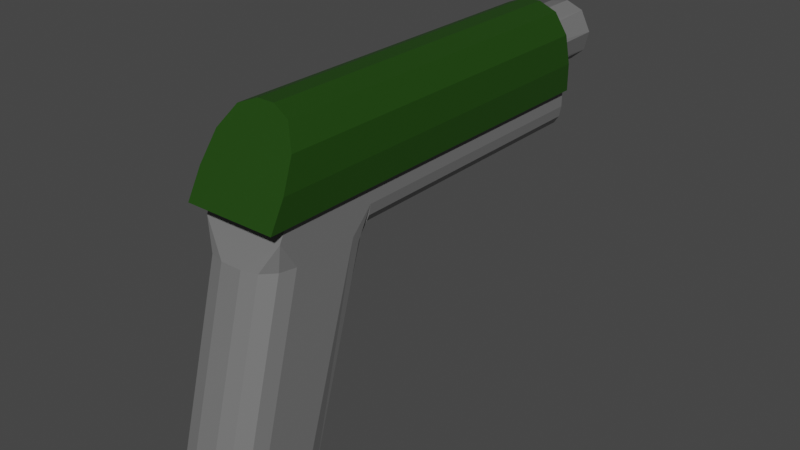 # Source: Shotgun.blend  (saved by Blender 3.4.6; exported with 4.5.12 LTS)
import bpy
from mathutils import Matrix  # noqa: F401  (used for matrix-valued properties, if any)

bpy.ops.wm.read_factory_settings(use_empty=True)
scene = bpy.context.scene
scene.name = 'Scene'

# ---- collections
col_collection = bpy.data.collections.new('Collection'); scene.collection.children.link(col_collection)

# ---- materials (node trees are filled in below, after node groups)
mat_lmg_main_001 = bpy.data.materials.new('LMG_main.001')
mat_lmg_main_001.use_transparent_shadow = False
mat_lmg_grey_001 = bpy.data.materials.new('LMG_grey.001')
mat_lmg_grey_001.use_transparent_shadow = False

# ---- material node trees
mat_lmg_main_001.use_nodes = True; mat_lmg_main_001.node_tree.nodes.clear()
_N = mat_lmg_main_001.node_tree.nodes; _L = mat_lmg_main_001.node_tree.links
n0 = _N.new('ShaderNodeBsdfPrincipled'); n0.name = 'Principled BSDF'; n0.location = (10, 300)
n0.distribution = 'GGX'
n0.subsurface_method = 'RANDOM_WALK_SKIN'
n0.inputs[0].default_value = (0.01214, 0.05497, 0.001981, 1.0)
n0.inputs[3].default_value = 1.45
n0.inputs[27].default_value = (0.0, 0.0, 0.0, 1.0)
n0.inputs[28].default_value = 1.0
n1 = _N.new('ShaderNodeOutputMaterial'); n1.name = 'Material Output'; n1.location = (300, 300)
_L.new(n0.outputs[0], n1.inputs[0])
n1.is_active_output = True
mat_lmg_grey_001.use_nodes = True; mat_lmg_grey_001.node_tree.nodes.clear()
_N = mat_lmg_grey_001.node_tree.nodes; _L = mat_lmg_grey_001.node_tree.links
n0 = _N.new('ShaderNodeBsdfPrincipled'); n0.name = 'Principled BSDF'; n0.location = (10, 300)
n0.distribution = 'GGX'
n0.subsurface_method = 'RANDOM_WALK_SKIN'
n0.inputs[0].default_value = (0.1679, 0.1679, 0.1679, 1.0)
n0.inputs[3].default_value = 1.45
n0.inputs[27].default_value = (0.0, 0.0, 0.0, 1.0)
n0.inputs[28].default_value = 1.0
n1 = _N.new('ShaderNodeOutputMaterial'); n1.name = 'Material Output'; n1.location = (300, 300)
_L.new(n0.outputs[0], n1.inputs[0])
n1.is_active_output = True

# ---- world
world_world = bpy.data.worlds.new('World'); scene.world = world_world
world_world.use_nodes = True; world_world.node_tree.nodes.clear()
_N = world_world.node_tree.nodes; _L = world_world.node_tree.links
n0 = _N.new('ShaderNodeOutputWorld'); n0.name = 'World Output'; n0.location = (300, 300)
n1 = _N.new('ShaderNodeBackground'); n1.name = 'Background'; n1.location = (10, 300)
n1.inputs[0].default_value = (0.05088, 0.05088, 0.05088, 1.0)
_L.new(n1.outputs[0], n0.inputs[0])
n0.is_active_output = True
world_world.color = (0.05088, 0.05088, 0.05088)
world_world.use_sun_shadow = False
world_world.sun_shadow_jitter_overblur = 0.0

# ---- meshes
me_cube = bpy.data.meshes.new('Cube')
me_cube.from_pydata([(-0.3855, -3.039, -0.2029), (-0.3855, 0.5791, -0.2029), (0.3855, 0.5791, -0.2029), (0.3855, -3.039, -0.2029), (0.3855, -2.134, -0.2029), (-0.3855, -2.134, -0.2029), (-0.4331, -3.235, -0.2029), (-0.4331, 0.5791, -0.2029), (0.4331, 0.5791, -0.2029), (0.4331, -3.235, -0.2029), (0.4331, -2.134, -0.2029), (-0.4331, -2.134, -0.2029), (-0.2483, 0.5791, -0.5791), (-0.3855, 0.5791, -0.373), (-0.3169, 0.5791, -0.5515), (-0.3672, 0.5791, -0.4761), (0.3855, 0.5791, -0.373), (0.2483, 0.5791, -0.5791), (0.3672, 0.5791, -0.4761), (0.3169, 0.5791, -0.5515), (-0.3855, -2.134, -0.373), (-0.2483, -2.134, -0.5791), (-0.3855, -2.34, -0.5791), (-0.3672, -2.134, -0.4761), (-0.3169, -2.134, -0.5515), (0.2483, -2.134, -0.5791), (0.3855, -2.134, -0.373), (0.3855, -2.34, -0.5791), (0.3169, -2.134, -0.5515), (0.3672, -2.134, -0.4761), (-0.08209, -2.807, 0.5791), (-0.4331, -3.095, 0.05187), (-0.2576, -2.846, 0.5085), (-0.3861, -2.951, 0.3155), (-0.4331, -2.134, 0.05187), (-0.08209, -2.134, 0.5791), (-0.3861, -2.134, 0.3155), (-0.2576, -2.134, 0.5085), (-0.4331, 0.5791, 0.05187), (-0.08209, 0.5791, 0.5791), (-0.3861, 0.5791, 0.3155), (-0.2576, 0.5791, 0.5085), (0.08209, 0.5791, 0.5791), (0.4331, 0.5791, 0.05187), (0.2576, 0.5791, 0.5085), (0.3861, 0.5791, 0.3155), (0.4331, -2.134, 0.05187), (0.08209, -2.134, 0.5791), (0.3861, -2.134, 0.3155), (0.2576, -2.134, 0.5085), (0.4331, -3.095, 0.05187), (0.08209, -2.807, 0.5791), (0.3861, -2.951, 0.3155), (0.2576, -2.846, 0.5085), (-0.3855, -2.951, -0.5791), (-0.1025, -3.244, -0.5791), (-0.3855, -3.108, -0.3308), (-0.3476, -3.098, -0.5791), (-0.244, -3.205, -0.5791), (0.1025, -3.244, -0.5791), (0.3855, -2.951, -0.5791), (0.3855, -3.108, -0.3308), (0.244, -3.205, -0.5791), (0.3476, -3.098, -0.5791), (-0.3855, -2.966, -2.583), (-0.1025, -2.673, -2.583), (-0.3476, -2.819, -2.583), (-0.244, -2.712, -2.583), (-0.1025, -3.783, -2.583), (-0.3855, -3.49, -2.583), (-0.244, -3.744, -2.583), (-0.3476, -3.636, -2.583), (0.3855, -3.49, -2.583), (0.1025, -3.783, -2.583), (0.3476, -3.636, -2.583), (0.244, -3.744, -2.583), (0.1025, -2.673, -2.583), (0.3855, -2.966, -2.583), (0.244, -2.712, -2.583), (0.3476, -2.819, -2.583), (-0.2483, -2.134, -0.5791), (-0.3855, -2.34, -0.5791), (-0.3169, -2.181, -0.652), (-0.3672, -2.257, -0.652), (0.3855, -2.34, -0.5791), (0.2483, -2.134, -0.5791), (0.3672, -2.257, -0.652), (0.3169, -2.181, -0.652), (0.02854, 1.146, 0.4539), (0.1942, 1.146, 0.3876), (0.05699, -0.9395, 0.4507), (0.1608, -0.9395, 0.4048), (0.2936, 1.146, 0.1931), (0.2475, -0.9395, 0.3208), (0.2928, -0.9395, 0.1569), (0.2475, 1.146, 0.007526), (0.1188, 1.146, -0.1036), (0.228, -0.9395, -0.02298), (-0.02341, 1.146, -0.1256), (0.05732, -0.9395, -0.124), (-0.1566, 1.146, -0.08337), (-0.1188, -0.9395, -0.1036), (-0.2539, 1.146, 0.02267), (-0.2928, 1.146, 0.1569), (-0.2601, -0.9395, 0.0251), (-0.2898, -0.9395, 0.1927), (-0.2587, 1.146, 0.2966), (-0.2539, -0.9395, 0.3056), (-0.1469, 1.146, 0.4212), (-0.1322, -0.9395, 0.4291)], [], [(5, 0, 6, 11), (0, 3, 9, 6), (54, 56, 0, 5, 20, 22), (2, 1, 7, 8), (4, 2, 8, 10), (16, 2, 4, 26), (3, 4, 10, 9), (1, 5, 11, 7), (80, 21, 25, 85, 76, 65), (27, 26, 4, 3, 61, 60), (84, 27, 60, 72, 77), (20, 23, 24, 21, 80, 82, 83, 81, 22), (54, 22, 81, 64, 69), (59, 55, 68, 73), (64, 66, 67, 65, 76, 78, 79, 77, 72, 74, 75, 73, 68, 70, 71, 69), (12, 17, 25, 21), (12, 14, 15, 13, 1, 2, 16, 18, 19, 17), (7, 38, 40, 41, 39, 42, 44, 45, 43, 8), (8, 43, 46, 10), (47, 35, 30, 51), (42, 39, 35, 47), (11, 34, 38, 7), (10, 46, 50, 9), (9, 50, 52, 53, 51, 30, 32, 33, 31, 6), (25, 28, 29, 26, 27, 84, 86, 87, 85), (25, 17, 19, 28), (28, 19, 18, 29), (29, 18, 16, 26), (12, 21, 24, 14), (14, 24, 23, 15), (15, 23, 20, 13), (20, 5, 1, 13), (35, 39, 41, 37), (37, 41, 40, 36), (36, 40, 38, 34), (47, 51, 53, 49), (49, 53, 52, 48), (48, 52, 50, 46), (30, 35, 37, 32), (32, 37, 36, 33), (33, 36, 34, 31), (42, 47, 49, 44), (44, 49, 48, 45), (45, 48, 46, 43), (6, 31, 34, 11), (54, 57, 56), (57, 58, 56), (58, 55, 56), (59, 62, 61), (62, 63, 61), (63, 60, 61), (54, 69, 71, 57), (57, 71, 70, 58), (58, 70, 68, 55), (72, 60, 63, 74), (74, 63, 62, 75), (75, 62, 59, 73), (64, 81, 83, 66), (66, 83, 82, 67), (67, 82, 80, 65), (84, 77, 79, 86), (86, 79, 78, 87), (87, 78, 76, 85), (59, 61, 3, 0, 56, 55), (88, 90, 89), (95, 92, 94, 97), (89, 93, 92), (97, 96, 95), (99, 98, 96), (101, 100, 98), (104, 102, 100), (104, 103, 102), (89, 90, 91), (91, 93, 89), (93, 94, 92), (106, 103, 105, 107), (96, 97, 99), (99, 101, 98), (101, 104, 100), (103, 104, 105), (108, 106, 107, 109), (88, 108, 109, 90), (101, 99, 97, 94, 93, 91, 90, 109, 107, 105, 104), (108, 88, 89, 92, 95, 96, 98, 100, 102, 103, 106)])
me_cube.polygons.foreach_set('material_index', [0, 0, 1, 0, 0, 1, 0, 0, 1, 1, 1, 1, 1, 1, 1, 1, 1, 0, 0, 0, 0, 0, 0, 0, 1, 1, 1, 1, 1, 1, 1, 1, 0, 0, 0, 0, 0, 0, 0, 0, 0, 0, 0, 0, 0, 1, 1, 1, 1, 1, 1, 1, 1, 1, 1, 1, 1, 1, 1, 1, 1, 1, 1, 1, 1, 1, 1, 1, 1, 1, 1, 1, 1, 1, 1, 1, 1, 1, 1, 1, 1, 1, 1, 1])
_uv = me_cube.uv_layers.new(name='UVMap')
_uv.uv.foreach_set('vector', [0.4562, 0.07259, 0.4562, 0.0, 0.4562, 0.0, 0.4562, 0.07259, 0.4562, 1.0, 0.4562, 0.75, 0.4562, 0.75, 0.4562, 1.0, 0.375, 0.01916, 0.4286, 0.0, 0.4562, 0.0, 0.4562, 0.07259, 0.4195, 0.07259, 0.375, 0.05911, 0.4562, 0.5, 0.4562, 0.25, 0.4562, 0.25, 0.4562, 0.5, 0.4562, 0.6774, 0.4562, 0.5, 0.4562, 0.5, 0.4562, 0.6774, 0.4195, 0.5, 0.4562, 0.5, 0.4562, 0.6774, 0.4195, 0.6774, 0.4562, 0.75, 0.4562, 0.6774, 0.4562, 0.6774, 0.4562, 0.75, 0.4562, 0.25, 0.4562, 0.07259, 0.4562, 0.07259, 0.4562, 0.25, 0.1695, 0.6774, 0.1695, 0.6774, 0.3305, 0.6774, 0.3305, 0.6774, 0.2832, 0.6774, 0.2168, 0.6774, 0.375, 0.6909, 0.4195, 0.6774, 0.4562, 0.6774, 0.4562, 0.75, 0.4286, 0.75, 0.375, 0.7308, 0.375, 0.6909, 0.375, 0.6909, 0.375, 0.7308, 0.375, 0.7308, 0.375, 0.6966, 0.375, 0.07259, 0.375, 0.07259, 0.375, 0.07259, 0.375, 0.07259, 0.375, 0.07259, 0.375, 0.07121, 0.375, 0.06625, 0.375, 0.05911, 0.375, 0.05911, 0.375, 0.01916, 0.375, 0.05911, 0.375, 0.05911, 0.375, 0.05342, 0.375, 0.01916, 0.375, 0.8418, 0.375, 0.9082, 0.375, 0.9082, 0.375, 0.8418, 0.125, 0.6966, 0.1373, 0.687, 0.1709, 0.68, 0.2168, 0.6774, 0.2832, 0.6774, 0.3291, 0.6783, 0.3709, 0.687, 0.375, 0.6966, 0.375, 0.7308, 0.3627, 0.7404, 0.3291, 0.7474, 0.2832, 0.75, 0.2168, 0.75, 0.1709, 0.7474, 0.1373, 0.7404, 0.125, 0.7308, 0.1695, 0.5, 0.3305, 0.5, 0.3305, 0.6774, 0.1695, 0.6774, 0.375, 0.2945, 0.381, 0.2722, 0.3972, 0.256, 0.4195, 0.25, 0.4562, 0.25, 0.4562, 0.5, 0.4195, 0.5, 0.3972, 0.494, 0.381, 0.4778, 0.375, 0.4555, 0.4562, 0.25, 0.5112, 0.25, 0.5681, 0.2636, 0.6098, 0.3007, 0.625, 0.3513, 0.625, 0.3987, 0.6098, 0.4493, 0.5681, 0.4864, 0.5112, 0.5, 0.4562, 0.5, 0.4562, 0.5, 0.5112, 0.5, 0.5112, 0.6774, 0.4562, 0.6774, 0.7263, 0.6774, 0.7737, 0.6774, 0.7737, 0.75, 0.7263, 0.75, 0.7263, 0.5, 0.7737, 0.5, 0.7737, 0.6774, 0.7263, 0.6774, 0.4562, 0.07259, 0.5112, 0.07259, 0.5112, 0.25, 0.4562, 0.25, 0.4562, 0.6774, 0.5112, 0.6774, 0.5112, 0.75, 0.4562, 0.75, 0.4562, 0.75, 0.5112, 0.75, 0.5681, 0.7636, 0.6098, 0.8007, 0.625, 0.8513, 0.625, 0.8987, 0.6098, 0.9493, 0.5681, 0.9864, 0.5112, 1.0, 0.4562, 1.0, 0.3305, 0.6774, 0.3528, 0.6774, 0.369, 0.6774, 0.375, 0.6774, 0.375, 0.6909, 0.375, 0.6909, 0.3739, 0.684, 0.3537, 0.6779, 0.3305, 0.6774, 0.3305, 0.6774, 0.3305, 0.5, 0.3528, 0.5, 0.3528, 0.6774, 0.3528, 0.6774, 0.3528, 0.5, 0.3972, 0.5, 0.3972, 0.6774, 0.3972, 0.6774, 0.3972, 0.5, 0.4195, 0.5, 0.4195, 0.6774, 0.1695, 0.5, 0.1695, 0.6774, 0.1472, 0.6774, 0.1472, 0.5, 0.1472, 0.5, 0.1472, 0.6774, 0.125, 0.6774, 0.125, 0.5, 0.375, 0.25, 0.375, 0.07259, 0.4195, 0.07259, 0.4195, 0.25, 0.4195, 0.07259, 0.4562, 0.07259, 0.4562, 0.25, 0.4195, 0.25, 0.7737, 0.6774, 0.7737, 0.5, 0.875, 0.5, 0.875, 0.6774, 0.625, 0.07259, 0.625, 0.25, 0.5681, 0.25, 0.5681, 0.07259, 0.5681, 0.07259, 0.5681, 0.25, 0.5112, 0.25, 0.5112, 0.07259, 0.7263, 0.6774, 0.7263, 0.75, 0.6757, 0.7559, 0.6757, 0.6774, 0.6757, 0.6774, 0.6757, 0.7559, 0.5681, 0.75, 0.5681, 0.6774, 0.5681, 0.6774, 0.5681, 0.75, 0.5112, 0.75, 0.5112, 0.6774, 0.7737, 0.75, 0.7737, 0.6774, 0.875, 0.6774, 0.875, 0.75, 0.625, 0.0, 0.625, 0.07259, 0.5681, 0.07259, 0.5681, 0.0, 0.5681, 0.0, 0.5681, 0.07259, 0.5112, 0.07259, 0.5112, 0.0, 0.7263, 0.5, 0.7263, 0.6774, 0.6757, 0.6774, 0.6757, 0.5, 0.6757, 0.5, 0.6757, 0.6774, 0.5681, 0.6774, 0.5681, 0.5, 0.5681, 0.5, 0.5681, 0.6774, 0.5112, 0.6774, 0.5112, 0.5, 0.4562, 0.0, 0.5112, 0.0, 0.5112, 0.07259, 0.4562, 0.07259, 0.375, 0.01916, 0.375, 0.009581, 0.4286, 0.0, 0.375, 0.009581, 0.375, 0.002567, 0.4286, 0.0, 0.375, 0.002567, 0.375, 0.0, 0.4286, 0.0, 0.375, 0.8418, 0.375, 0.7959, 0.4286, 0.75, 0.375, 0.7959, 0.375, 0.7623, 0.4286, 0.75, 0.375, 0.7623, 0.375, 0.75, 0.4286, 0.75, 0.375, 0.01916, 0.375, 0.01916, 0.375, 0.009581, 0.375, 0.009581, 0.375, 0.009581, 0.375, 0.009581, 0.375, 0.0, 0.375, 0.0, 0.375, 1.0, 0.375, 1.0, 0.375, 0.9082, 0.375, 0.9082, 0.375, 0.7308, 0.375, 0.7308, 0.375, 0.7404, 0.375, 0.7404, 0.375, 0.7404, 0.375, 0.7404, 0.375, 0.7959, 0.375, 0.7959, 0.375, 0.7959, 0.375, 0.7959, 0.375, 0.8418, 0.375, 0.8418, 0.375, 0.05342, 0.375, 0.05911, 0.375, 0.06585, 0.375, 0.063, 0.375, 0.063, 0.375, 0.06585, 0.375, 0.07259, 0.375, 0.07259, 0.125, 0.6774, 0.125, 0.6774, 0.1695, 0.6774, 0.2168, 0.6774, 0.375, 0.6909, 0.375, 0.6966, 0.3709, 0.687, 0.3739, 0.684, 0.3739, 0.684, 0.3709, 0.687, 0.3291, 0.6783, 0.3537, 0.6779, 0.3537, 0.6779, 0.3291, 0.6783, 0.2832, 0.6774, 0.3305, 0.6774, 0.375, 0.8418, 0.4286, 0.75, 0.4562, 0.75, 0.4562, 1.0, 0.4286, 1.0, 0.375, 0.9082, 0.9844, 0.5, 0.9687, 1.0, 0.886, 0.5, 0.6602, 0.5, 0.7656, 0.5, 0.7461, 1.0, 0.6406, 1.0, 0.886, 0.5, 0.8398, 1.0, 0.7656, 0.5, 0.6406, 1.0, 0.5664, 0.5, 0.6602, 0.5, 0.5314, 1.0, 0.4872, 0.5, 0.5664, 0.5, 0.4336, 1.0, 0.4102, 0.5, 0.4872, 0.5, 0.3281, 1.0, 0.3309, 0.5, 0.4102, 0.5, 0.3281, 1.0, 0.2539, 0.5, 0.3309, 0.5, 0.886, 0.5, 0.9687, 1.0, 0.9062, 1.0, 0.9062, 1.0, 0.8398, 1.0, 0.886, 0.5, 0.8398, 1.0, 0.7461, 1.0, 0.7656, 0.5, 0.1747, 0.5, 0.2539, 0.5, 0.2344, 1.0, 0.1691, 1.0, 0.5664, 0.5, 0.6406, 1.0, 0.5314, 1.0, 0.5314, 1.0, 0.4336, 1.0, 0.4872, 0.5, 0.4336, 1.0, 0.3281, 1.0, 0.4102, 0.5, 0.2539, 0.5, 0.3281, 1.0, 0.2344, 1.0, 0.08267, 0.5, 0.1747, 0.5, 0.1691, 1.0, 0.07358, 1.0, 0.0, 0.5, 0.08267, 0.5, 0.07358, 1.0, 0.0, 1.0, 0.1539, 0.03321, 0.2964, 0.01766, 0.4314, 0.1012, 0.4871, 0.2442, 0.4501, 0.3767, 0.3833, 0.4496, 0.2963, 0.4824, 0.1455, 0.4597, 0.04135, 0.3663, 0.01231, 0.2734, 0.04305, 0.1393, 0.6337, 0.4534, 0.7734, 0.4877, 0.9039, 0.4267, 0.9836, 0.273, 0.9504, 0.1231, 0.846, 0.03353, 0.7308, 0.01189, 0.6231, 0.04963, 0.5414, 0.1337, 0.5133, 0.2441, 0.5374, 0.3589])
me_cube.materials.append(mat_lmg_main_001)
me_cube.materials.append(mat_lmg_grey_001)
me_cube.update()

# ---- objects
ob_cube = bpy.data.objects.new('Cube', me_cube)

# ---- transforms, parenting, visibility, modifiers, constraints
ob_cube.location = (0.0, 0.0, 0.0)

# ---- collection membership
col_collection.objects.link(ob_cube)

# ---- scene / render settings (as saved in the file)
scene.frame_start = 1; scene.frame_end = 250; scene.frame_set(1)
scene.render.engine = 'BLENDER_EEVEE_NEXT'
scene.cycles.sampling_pattern = 'TABULATED_SOBOL'
scene.cycles.use_light_tree = False
scene.view_settings.view_transform = 'Filmic'
bpy.context.view_layer.update()

# ---- added for rendering (the .blend has no active camera and no usable light): camera, sun
cam_auto = bpy.data.cameras.new('AutoCamera')
cam_auto.lens = 50.0
cam_auto.sensor_width = 36.0
cam_auto.clip_end = 1000.0
ob_auto_camera = bpy.data.objects.new('AutoCamera', cam_auto)
scene.collection.objects.link(ob_auto_camera)
ob_auto_camera.location = (5.4773, -7.89099, 3.38006)
ob_auto_camera.rotation_euler = (1.09748, -7.21219e-08, 0.694738)
scene.camera = ob_auto_camera
light_auto_sun = bpy.data.lights.new('AutoSun', 'SUN')
light_auto_sun.energy = 3.0
light_auto_sun.angle = 0.0523599
ob_auto_sun = bpy.data.objects.new('AutoSun', light_auto_sun)
scene.collection.objects.link(ob_auto_sun)
ob_auto_sun.rotation_euler = (0.872665, 0.174533, 0.523599)
bpy.context.view_layer.update()
